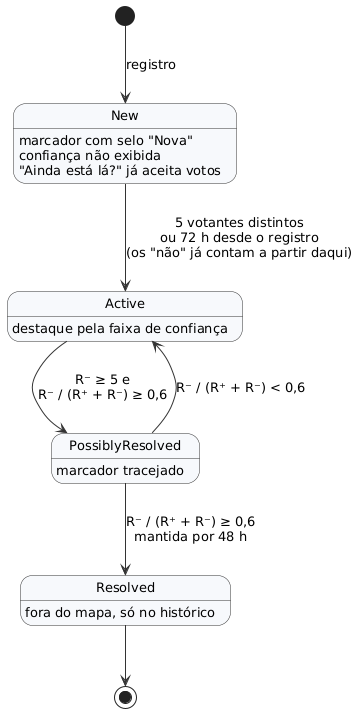

The diagram above was rendered by PlantUML. Its source (embedded in the PNG):
@startuml
!include _style.iuml
hide empty description
[*] --> New : registro
New : marcador com selo "Nova"
New : confiança não exibida
New : "Ainda está lá?" já aceita votos
Active : destaque pela faixa de confiança
PossiblyResolved : marcador tracejado
Resolved : fora do mapa, só no histórico
New --> Active : 5 votantes distintos\nou 72 h desde o registro\n(os "não" já contam a partir daqui)
Active --> PossiblyResolved : R⁻ ≥ 5 e\nR⁻ / (R⁺ + R⁻) ≥ 0,6
PossiblyResolved --> Active : R⁻ / (R⁺ + R⁻) < 0,6
PossiblyResolved --> Resolved : R⁻ / (R⁺ + R⁻) ≥ 0,6\nmantida por 48 h
Resolved --> [*]
@enduml